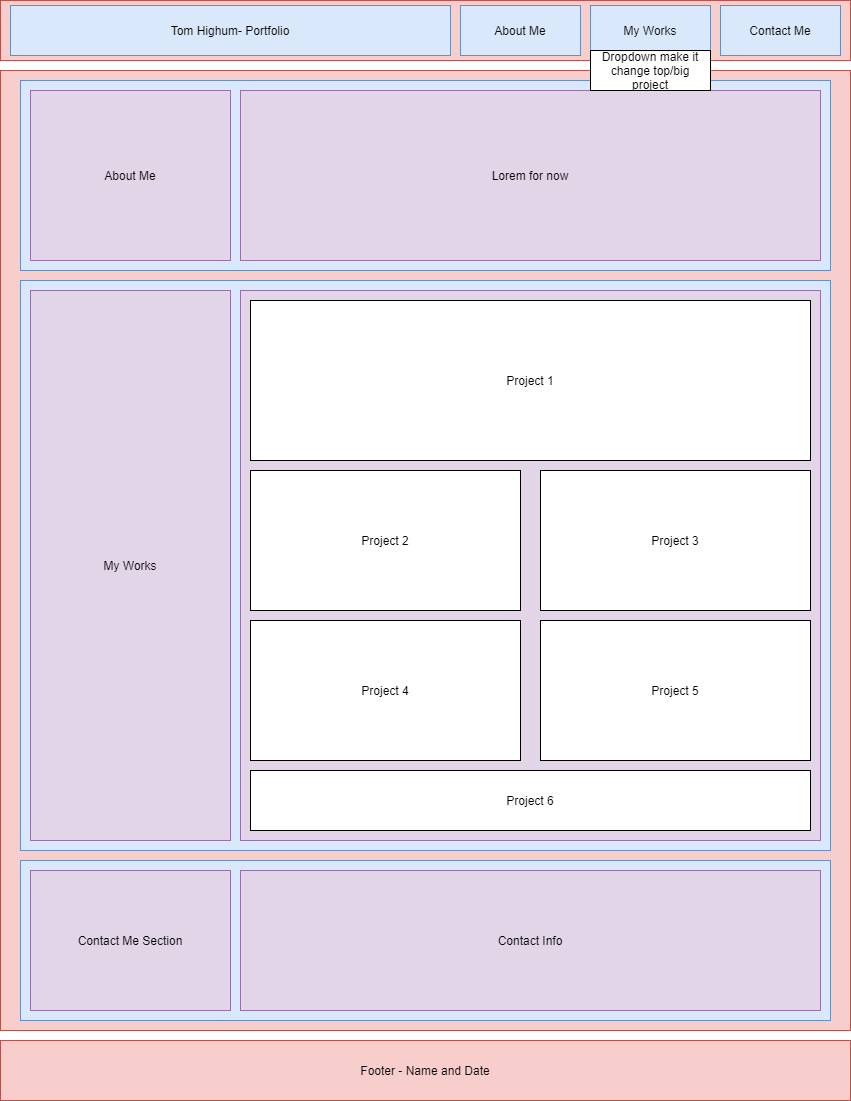

The diagram above was exported from draw.io. Its source (the exported page's mxGraphModel, read from the mxfile embedded in the PNG):
<mxGraphModel dx="1037" dy="1349" grid="1" gridSize="10" guides="1" tooltips="1" connect="1" arrows="1" fold="1" page="1" pageScale="1" pageWidth="850" pageHeight="1100" math="0" shadow="0">
  <root>
    <mxCell id="0" />
    <mxCell id="1" parent="0" />
    <mxCell id="PlqDbeD65_GmA-8e6k6Q-2" value="" style="rounded=0;whiteSpace=wrap;html=1;strokeColor=#b85450;fillColor=#f8cecc;fontColor=default;" parent="1" vertex="1">
      <mxGeometry width="850" height="60" as="geometry" />
    </mxCell>
    <mxCell id="PlqDbeD65_GmA-8e6k6Q-3" value="Contact Me" style="rounded=0;whiteSpace=wrap;html=1;strokeColor=#6c8ebf;fillColor=#dae8fc;fontColor=default;" parent="1" vertex="1">
      <mxGeometry x="720" y="5" width="120" height="50" as="geometry" />
    </mxCell>
    <mxCell id="PlqDbeD65_GmA-8e6k6Q-4" value="My Works" style="rounded=0;whiteSpace=wrap;html=1;strokeColor=#6c8ebf;fillColor=#dae8fc;fontColor=default;" parent="1" vertex="1">
      <mxGeometry x="590" y="5" width="120" height="50" as="geometry" />
    </mxCell>
    <mxCell id="PlqDbeD65_GmA-8e6k6Q-5" value="About Me" style="rounded=0;whiteSpace=wrap;html=1;strokeColor=#6c8ebf;fillColor=#dae8fc;fontColor=default;" parent="1" vertex="1">
      <mxGeometry x="460" y="5" width="120" height="50" as="geometry" />
    </mxCell>
    <mxCell id="PlqDbeD65_GmA-8e6k6Q-6" value="Tom Highum- Portfolio" style="rounded=0;whiteSpace=wrap;html=1;strokeColor=#6c8ebf;fillColor=#dae8fc;fontColor=default;" parent="1" vertex="1">
      <mxGeometry x="10" y="5" width="440" height="50" as="geometry" />
    </mxCell>
    <mxCell id="PlqDbeD65_GmA-8e6k6Q-7" value="" style="rounded=0;whiteSpace=wrap;html=1;strokeColor=#b85450;fillColor=#f8cecc;fontColor=default;" parent="1" vertex="1">
      <mxGeometry y="70" width="850" height="960" as="geometry" />
    </mxCell>
    <mxCell id="PlqDbeD65_GmA-8e6k6Q-8" value="" style="rounded=0;whiteSpace=wrap;html=1;strokeColor=#6c8ebf;fillColor=#dae8fc;fontColor=default;" parent="1" vertex="1">
      <mxGeometry x="20" y="80" width="810" height="190" as="geometry" />
    </mxCell>
    <mxCell id="PlqDbeD65_GmA-8e6k6Q-11" value="About Me" style="rounded=0;whiteSpace=wrap;html=1;strokeColor=#9673a6;fillColor=#e1d5e7;fontColor=default;" parent="1" vertex="1">
      <mxGeometry x="30" y="90" width="200" height="170" as="geometry" />
    </mxCell>
    <mxCell id="PlqDbeD65_GmA-8e6k6Q-15" value="Lorem for now" style="rounded=0;whiteSpace=wrap;html=1;strokeColor=#9673a6;fillColor=#e1d5e7;fontColor=default;" parent="1" vertex="1">
      <mxGeometry x="240" y="90" width="580" height="170" as="geometry" />
    </mxCell>
    <mxCell id="PlqDbeD65_GmA-8e6k6Q-16" value="" style="rounded=0;whiteSpace=wrap;html=1;strokeColor=#6c8ebf;fillColor=#dae8fc;fontColor=default;" parent="1" vertex="1">
      <mxGeometry x="20" y="280" width="810" height="570" as="geometry" />
    </mxCell>
    <mxCell id="PlqDbeD65_GmA-8e6k6Q-17" value="My Works" style="rounded=0;whiteSpace=wrap;html=1;strokeColor=#9673a6;fillColor=#e1d5e7;fontColor=default;" parent="1" vertex="1">
      <mxGeometry x="30" y="290" width="200" height="550" as="geometry" />
    </mxCell>
    <mxCell id="PlqDbeD65_GmA-8e6k6Q-18" value="" style="rounded=0;whiteSpace=wrap;html=1;strokeColor=#9673a6;fillColor=#e1d5e7;fontColor=default;" parent="1" vertex="1">
      <mxGeometry x="240" y="290" width="580" height="550" as="geometry" />
    </mxCell>
    <mxCell id="PlqDbeD65_GmA-8e6k6Q-19" value="" style="rounded=0;whiteSpace=wrap;html=1;strokeColor=#6c8ebf;fillColor=#dae8fc;fontColor=default;" parent="1" vertex="1">
      <mxGeometry x="20" y="860" width="810" height="160" as="geometry" />
    </mxCell>
    <mxCell id="PlqDbeD65_GmA-8e6k6Q-20" value="Footer - Name and Date" style="rounded=0;whiteSpace=wrap;html=1;strokeColor=#b85450;fillColor=#f8cecc;fontColor=default;" parent="1" vertex="1">
      <mxGeometry y="1040" width="850" height="60" as="geometry" />
    </mxCell>
    <mxCell id="PlqDbeD65_GmA-8e6k6Q-21" value="Contact Me Section" style="rounded=0;whiteSpace=wrap;html=1;strokeColor=#9673a6;fillColor=#e1d5e7;fontColor=default;" parent="1" vertex="1">
      <mxGeometry x="30" y="870" width="200" height="140" as="geometry" />
    </mxCell>
    <mxCell id="PlqDbeD65_GmA-8e6k6Q-22" value="Contact Info" style="rounded=0;whiteSpace=wrap;html=1;strokeColor=#9673a6;fillColor=#e1d5e7;fontColor=default;" parent="1" vertex="1">
      <mxGeometry x="240" y="870" width="580" height="140" as="geometry" />
    </mxCell>
    <mxCell id="PlqDbeD65_GmA-8e6k6Q-23" value="Project 1" style="rounded=0;whiteSpace=wrap;html=1;fontColor=default;strokeColor=default;fillColor=default;" parent="1" vertex="1">
      <mxGeometry x="250" y="300" width="560" height="160" as="geometry" />
    </mxCell>
    <mxCell id="PlqDbeD65_GmA-8e6k6Q-24" value="Project 2" style="rounded=0;whiteSpace=wrap;html=1;fontColor=default;strokeColor=default;fillColor=default;" parent="1" vertex="1">
      <mxGeometry x="250" y="470" width="270" height="140" as="geometry" />
    </mxCell>
    <mxCell id="PlqDbeD65_GmA-8e6k6Q-25" value="Project 3" style="rounded=0;whiteSpace=wrap;html=1;fontColor=default;strokeColor=default;fillColor=default;" parent="1" vertex="1">
      <mxGeometry x="540" y="470" width="270" height="140" as="geometry" />
    </mxCell>
    <mxCell id="PlqDbeD65_GmA-8e6k6Q-26" value="Project 4" style="rounded=0;whiteSpace=wrap;html=1;fontColor=default;strokeColor=default;fillColor=default;" parent="1" vertex="1">
      <mxGeometry x="250" y="620" width="270" height="140" as="geometry" />
    </mxCell>
    <mxCell id="PlqDbeD65_GmA-8e6k6Q-27" value="Project 5" style="rounded=0;whiteSpace=wrap;html=1;fontColor=default;strokeColor=default;fillColor=default;" parent="1" vertex="1">
      <mxGeometry x="540" y="620" width="270" height="140" as="geometry" />
    </mxCell>
    <mxCell id="PlqDbeD65_GmA-8e6k6Q-28" value="Project 6" style="rounded=0;whiteSpace=wrap;html=1;fontColor=default;strokeColor=default;fillColor=default;" parent="1" vertex="1">
      <mxGeometry x="250" y="770" width="560" height="60" as="geometry" />
    </mxCell>
    <mxCell id="PlqDbeD65_GmA-8e6k6Q-30" value="Dropdown make it change top/big project" style="rounded=0;whiteSpace=wrap;html=1;fontColor=default;strokeColor=default;fillColor=default;" parent="1" vertex="1">
      <mxGeometry x="590" y="50" width="120" height="40" as="geometry" />
    </mxCell>
  </root>
</mxGraphModel>